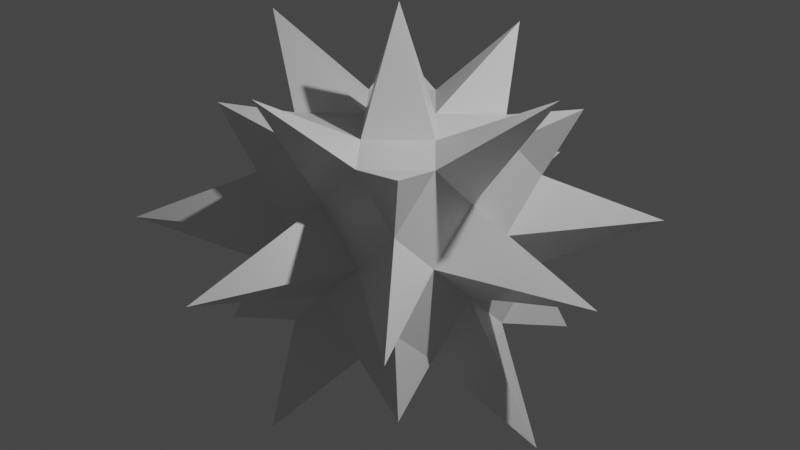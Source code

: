 # Source: enemy.blend  (saved by Blender 3.0.42; exported with 4.5.12 LTS)
import bpy
from mathutils import Matrix  # noqa: F401  (used for matrix-valued properties, if any)

bpy.ops.wm.read_factory_settings(use_empty=True)
scene = bpy.context.scene
scene.name = 'Scene'

# ---- collections
col_collection = bpy.data.collections.new('Collection'); scene.collection.children.link(col_collection)

# ---- materials (node trees are filled in below, after node groups)
mat_material = bpy.data.materials.new('Material')
mat_material.alpha_threshold = 0.0
mat_material.use_transparent_shadow = False
mat_material.line_color = (0.0, 0.0, 0.0, 1.0)

# ---- material node trees
mat_material.use_nodes = True; mat_material.node_tree.nodes.clear()
_N = mat_material.node_tree.nodes; _L = mat_material.node_tree.links
n0 = _N.new('ShaderNodeOutputMaterial'); n0.name = 'Material Output'; n0.location = (300, 300)
n1 = _N.new('ShaderNodeBsdfPrincipled'); n1.name = 'Principled BSDF'; n1.location = (10, 300)
n1.distribution = 'GGX'
n1.subsurface_method = 'RANDOM_WALK_SKIN'
n1.inputs[2].default_value = 0.4
n1.inputs[3].default_value = 1.45
n1.inputs[27].default_value = (0.0, 0.0, 0.0, 1.0)
n1.inputs[28].default_value = 1.0
_L.new(n1.outputs[0], n0.inputs[0])
n0.is_active_output = True

# ---- world
world_world = bpy.data.worlds.new('World'); scene.world = world_world
world_world.use_nodes = True; world_world.node_tree.nodes.clear()
_N = world_world.node_tree.nodes; _L = world_world.node_tree.links
n0 = _N.new('ShaderNodeOutputWorld'); n0.name = 'World Output'; n0.location = (300, 300)
n1 = _N.new('ShaderNodeBackground'); n1.name = 'Background'; n1.location = (10, 300)
n1.inputs[0].default_value = (0.05088, 0.05088, 0.05088, 1.0)
_L.new(n1.outputs[0], n0.inputs[0])
n0.is_active_output = True
world_world.color = (0.05088, 0.05088, 0.05088)
world_world.use_sun_shadow = False
world_world.sun_shadow_jitter_overblur = 0.0

# ---- cameras
cam_camera = bpy.data.cameras.new('Camera')
cam_camera.clip_end = 100.0
cam_camera.ortho_scale = 7.314

# ---- lights
light_light = bpy.data.lights.new('Light', 'POINT')
light_light.transmission_factor = 0.0
light_light.energy = 1000.0
light_light.shadow_soft_size = 0.1
light_light.shadow_maximum_resolution = 0.006
light_light.use_absolute_resolution = True

# ---- meshes
me_cube = bpy.data.meshes.new('Cube')
me_cube.from_pydata([(1.282, 1.219, 1.215), (1.282, 1.219, -1.215), (1.282, -1.219, 1.215), (1.282, -1.219, -1.215), (-1.282, 1.219, 1.215), (-1.282, 1.219, -1.215), (-1.282, -1.219, 1.215), (-1.282, -1.219, -1.215), (-1.944, 0.0, -1.784), (1.944, 0.0, 1.784), (-1.944, 0.0, 1.784), (1.944, 0.0, -1.784), (0.0, 1.721, -1.708), (0.0, -1.721, 1.708), (0.0, -1.721, -1.708), (0.0, 1.721, 1.708), (0.0, 0.0, -2.239), (0.0, 0.0, 2.239), (1.865, 1.917, 0.0), (-1.865, -1.917, 0.0), (1.865, -1.917, 0.0), (-1.865, 1.917, 0.0), (2.506, 0.0, 0.0), (-2.506, 0.0, 0.0), (0.0, 2.551, 0.0), (0.0, -2.551, 0.0), (-1.0, -0.5, -1.0), (1.0, -0.5, 1.0), (-1.0, -0.5, 1.0), (1.0, -0.5, -1.0), (0.0, -0.5, -1.0), (0.0, -0.5, 1.0), (-1.0, -0.5, 0.0), (1.0, -0.5, 0.0), (-1.0, 0.5, 1.0), (1.0, 0.5, -1.0), (-1.0, 0.5, -1.0), (1.0, 0.5, 1.0), (0.0, 0.5, 1.0), (0.0, 0.5, -1.0), (1.0, 0.5, 0.0), (-1.0, 0.5, 0.0), (-1.0, -1.0, 0.5), (1.0, 1.0, 0.5), (1.0, -1.0, 0.5), (-1.0, 1.0, 0.5), (1.0, 0.0, 0.5), (-1.0, 0.0, 0.5), (0.0, 1.0, 0.5), (0.0, -1.0, 0.5), (-1.0, -0.5, 0.5), (1.0, -0.5, 0.5), (1.0, 0.5, 0.5), (-1.0, 0.5, 0.5), (1.0, 1.0, -0.5), (1.0, -1.0, -0.5), (-1.0, 1.0, -0.5), (1.0, 0.0, -0.5), (-1.0, 0.0, -0.5), (0.0, 1.0, -0.5), (0.0, -1.0, -0.5), (-1.0, -1.0, -0.5), (1.0, -0.5, -0.5), (-1.0, -0.5, -0.5), (-1.0, 0.5, -0.5), (1.0, 0.5, -0.5), (-0.4994, 1.0, -1.0), (-0.4994, -1.0, 1.0), (-0.4994, 0.0, -1.0), (-0.4994, -1.0, -1.0), (-0.4994, 1.0, 1.0), (-0.4994, 0.0, 1.0), (-0.4994, 1.0, 0.0), (-0.4994, -1.0, 0.0), (-0.4994, -0.5, -1.0), (-0.4994, -0.5, 1.0), (-0.4994, 0.5, -1.0), (-0.4994, 0.5, 1.0), (-0.4994, 1.0, 0.5), (-0.4994, -1.0, 0.5), (-0.4994, -1.0, -0.5), (-0.4994, 1.0, -0.5), (0.5, -1.0, -1.0), (0.5, 1.0, 1.0), (0.5, 0.0, 1.0), (0.5, 1.0, -1.0), (0.5, -1.0, 1.0), (0.5, 0.0, -1.0), (0.5, -1.0, 0.0), (0.5, 1.0, 0.0), (0.5, -0.5, 1.0), (0.5, -0.5, -1.0), (0.5, 0.5, 1.0), (0.5, 0.5, -1.0), (0.5, -1.0, 0.5), (0.5, 1.0, 0.5), (0.5, 1.0, -0.5), (0.5, -1.0, -0.5)], [], [(28, 67, 75), (67, 42, 79), (34, 45, 53), (29, 82, 91), (27, 44, 51), (83, 43, 95), (37, 46, 52), (35, 87, 93), (28, 47, 50), (34, 71, 77), (38, 84, 92), (39, 68, 76), (70, 48, 78), (30, 69, 74), (86, 49, 94), (31, 86, 90), (88, 60, 97), (72, 59, 81), (32, 58, 63), (40, 57, 65), (89, 54, 96), (33, 55, 62), (41, 56, 64), (73, 61, 80), (57, 33, 62), (61, 32, 63), (84, 31, 90), (68, 30, 74), (42, 28, 50), (46, 27, 51), (87, 29, 91), (71, 28, 75), (58, 41, 64), (54, 40, 65), (66, 39, 76), (83, 38, 92), (70, 34, 77), (85, 35, 93), (43, 37, 52), (47, 34, 53), (47, 41, 23), (43, 40, 18), (46, 33, 22), (42, 32, 19), (88, 49, 25), (72, 48, 24), (32, 47, 23), (40, 46, 22), (89, 43, 18), (33, 44, 20), (41, 45, 21), (73, 42, 19), (54, 35, 1), (58, 36, 8), (61, 26, 7), (57, 29, 11), (69, 61, 7), (36, 56, 5), (29, 55, 3), (85, 54, 1), (35, 57, 11), (26, 58, 8), (66, 59, 12), (82, 60, 14), (56, 66, 5), (60, 69, 14), (49, 73, 25), (45, 72, 21), (70, 38, 15), (66, 36, 5), (71, 31, 17), (68, 26, 8), (60, 73, 80), (56, 72, 81), (26, 69, 7), (45, 70, 78), (36, 68, 8), (38, 71, 17), (49, 67, 79), (31, 67, 13), (55, 82, 3), (59, 85, 12), (48, 89, 24), (44, 88, 20), (85, 39, 12), (83, 37, 0), (87, 30, 16), (84, 27, 9), (59, 89, 96), (55, 88, 97), (27, 86, 2), (44, 86, 94), (37, 84, 9), (39, 87, 16), (48, 83, 95), (30, 82, 14), (28, 6, 67), (67, 6, 42), (34, 4, 45), (29, 3, 82), (27, 2, 44), (83, 0, 43), (37, 9, 46), (35, 11, 87), (28, 10, 47), (34, 10, 71), (38, 17, 84), (39, 16, 68), (70, 15, 48), (30, 14, 69), (86, 13, 49), (31, 13, 86), (88, 25, 60), (72, 24, 59), (32, 23, 58), (40, 22, 57), (89, 18, 54), (33, 20, 55), (41, 21, 56), (73, 19, 61), (57, 22, 33), (61, 19, 32), (84, 17, 31), (68, 16, 30), (42, 6, 28), (46, 9, 27), (87, 11, 29), (71, 10, 28), (58, 23, 41), (54, 18, 40), (66, 12, 39), (83, 15, 38), (70, 4, 34), (85, 1, 35), (43, 0, 37), (47, 10, 34), (47, 53, 41), (43, 52, 40), (46, 51, 33), (42, 50, 32), (88, 94, 49), (72, 78, 48), (32, 50, 47), (40, 52, 46), (89, 95, 43), (33, 51, 44), (41, 53, 45), (73, 79, 42), (54, 65, 35), (58, 64, 36), (61, 63, 26), (57, 62, 29), (69, 80, 61), (36, 64, 56), (29, 62, 55), (85, 96, 54), (35, 65, 57), (26, 63, 58), (66, 81, 59), (82, 97, 60), (56, 81, 66), (60, 80, 69), (49, 79, 73), (45, 78, 72), (70, 77, 38), (66, 76, 36), (71, 75, 31), (68, 74, 26), (60, 25, 73), (56, 21, 72), (26, 74, 69), (45, 4, 70), (36, 76, 68), (38, 77, 71), (49, 13, 67), (31, 75, 67), (55, 97, 82), (59, 96, 85), (48, 95, 89), (44, 94, 88), (85, 93, 39), (83, 92, 37), (87, 91, 30), (84, 90, 27), (59, 24, 89), (55, 20, 88), (27, 90, 86), (44, 2, 86), (37, 92, 84), (39, 93, 87), (48, 15, 83), (30, 91, 82)])
_uv = me_cube.uv_layers.new(name='UVMap')
_uv.uv.foreach_set('vector', [0.875, 0.6875, 0.8124, 0.75, 0.8124, 0.6875, 0.625, 0.9374, 0.5625, 1.0, 0.5625, 0.9374, 0.625, 0.1875, 0.5625, 0.25, 0.5625, 0.1875, 0.375, 0.6875, 0.3125, 0.75, 0.3125, 0.6875, 0.625, 0.6875, 0.5625, 0.75, 0.5625, 0.6875, 0.625, 0.4375, 0.5625, 0.5, 0.5625, 0.4375, 0.625, 0.5625, 0.5625, 0.625, 0.5625, 0.5625, 0.375, 0.5625, 0.3125, 0.625, 0.3125, 0.5625, 0.625, 0.0625, 0.5625, 0.125, 0.5625, 0.0625, 0.875, 0.5625, 0.8124, 0.625, 0.8124, 0.5625, 0.75, 0.5625, 0.6875, 0.625, 0.6875, 0.5625, 0.25, 0.5625, 0.1876, 0.625, 0.1876, 0.5625, 0.625, 0.3126, 0.5625, 0.375, 0.5625, 0.3126, 0.25, 0.6875, 0.1876, 0.75, 0.1876, 0.6875, 0.625, 0.8125, 0.5625, 0.875, 0.5625, 0.8125, 0.75, 0.6875, 0.6875, 0.75, 0.6875, 0.6875, 0.5, 0.8125, 0.4375, 0.875, 0.4375, 0.8125, 0.5, 0.3126, 0.4375, 0.375, 0.4375, 0.3126, 0.5, 0.0625, 0.4375, 0.125, 0.4375, 0.0625, 0.5, 0.5625, 0.4375, 0.625, 0.4375, 0.5625, 0.5, 0.4375, 0.4375, 0.5, 0.4375, 0.4375, 0.5, 0.6875, 0.4375, 0.75, 0.4375, 0.6875, 0.5, 0.1875, 0.4375, 0.25, 0.4375, 0.1875, 0.5, 0.9374, 0.4375, 1.0, 0.4375, 0.9374, 0.4375, 0.625, 0.5, 0.6875, 0.4375, 0.6875, 0.4375, 0.0, 0.5, 0.0625, 0.4375, 0.0625, 0.6875, 0.625, 0.75, 0.6875, 0.6875, 0.6875, 0.1876, 0.625, 0.25, 0.6875, 0.1876, 0.6875, 0.5625, 0.0, 0.625, 0.0625, 0.5625, 0.0625, 0.5625, 0.625, 0.625, 0.6875, 0.5625, 0.6875, 0.3125, 0.625, 0.375, 0.6875, 0.3125, 0.6875, 0.8124, 0.625, 0.875, 0.6875, 0.8124, 0.6875, 0.4375, 0.125, 0.5, 0.1875, 0.4375, 0.1875, 0.4375, 0.5, 0.5, 0.5625, 0.4375, 0.5625, 0.1876, 0.5, 0.25, 0.5625, 0.1876, 0.5625, 0.6875, 0.5, 0.75, 0.5625, 0.6875, 0.5625, 0.8124, 0.5, 0.875, 0.5625, 0.8124, 0.5625, 0.3125, 0.5, 0.375, 0.5625, 0.3125, 0.5625, 0.5625, 0.5, 0.625, 0.5625, 0.5625, 0.5625, 0.5625, 0.125, 0.625, 0.1875, 0.5625, 0.1875, 0.5625, 0.125, 0.5, 0.1875, 0.5, 0.125, 0.5625, 0.5, 0.5, 0.5625, 0.5, 0.5, 0.5625, 0.625, 0.5, 0.6875, 0.5, 0.625, 0.5625, 0.0, 0.5, 0.0625, 0.5, 0.0, 0.5, 0.8125, 0.5625, 0.875, 0.5, 0.875, 0.5, 0.3126, 0.5625, 0.375, 0.5, 0.375, 0.5, 0.0625, 0.5625, 0.125, 0.5, 0.125, 0.5, 0.5625, 0.5625, 0.625, 0.5, 0.625, 0.5, 0.4375, 0.5625, 0.5, 0.5, 0.5, 0.5, 0.6875, 0.5625, 0.75, 0.5, 0.75, 0.5, 0.1875, 0.5625, 0.25, 0.5, 0.25, 0.5, 0.9374, 0.5625, 1.0, 0.5, 1.0, 0.4375, 0.5, 0.375, 0.5625, 0.375, 0.5, 0.4375, 0.125, 0.375, 0.1875, 0.375, 0.125, 0.4375, 0.0, 0.375, 0.0625, 0.375, 0.0, 0.4375, 0.625, 0.375, 0.6875, 0.375, 0.625, 0.375, 0.9374, 0.4375, 1.0, 0.375, 1.0, 0.375, 0.1875, 0.4375, 0.25, 0.375, 0.25, 0.375, 0.6875, 0.4375, 0.75, 0.375, 0.75, 0.375, 0.4375, 0.4375, 0.5, 0.375, 0.5, 0.375, 0.5625, 0.4375, 0.625, 0.375, 0.625, 0.375, 0.0625, 0.4375, 0.125, 0.375, 0.125, 0.375, 0.3126, 0.4375, 0.375, 0.375, 0.375, 0.375, 0.8125, 0.4375, 0.875, 0.375, 0.875, 0.4375, 0.25, 0.375, 0.3126, 0.375, 0.25, 0.4375, 0.875, 0.375, 0.9374, 0.375, 0.875, 0.5625, 0.875, 0.5, 0.9374, 0.5, 0.875, 0.5625, 0.25, 0.5, 0.3126, 0.5, 0.25, 0.8124, 0.5, 0.75, 0.5625, 0.75, 0.5, 0.1876, 0.5, 0.125, 0.5625, 0.125, 0.5, 0.8124, 0.625, 0.75, 0.6875, 0.75, 0.625, 0.1876, 0.625, 0.125, 0.6875, 0.125, 0.625, 0.4375, 0.875, 0.5, 0.9374, 0.4375, 0.9374, 0.4375, 0.25, 0.5, 0.3126, 0.4375, 0.3126, 0.125, 0.6875, 0.1876, 0.75, 0.125, 0.75, 0.5625, 0.25, 0.625, 0.3126, 0.5625, 0.3126, 0.125, 0.5625, 0.1876, 0.625, 0.125, 0.625, 0.75, 0.5625, 0.8124, 0.625, 0.75, 0.625, 0.5625, 0.875, 0.625, 0.9374, 0.5625, 0.9374, 0.75, 0.6875, 0.8124, 0.75, 0.75, 0.75, 0.4375, 0.75, 0.375, 0.8125, 0.375, 0.75, 0.4375, 0.375, 0.375, 0.4375, 0.375, 0.375, 0.5625, 0.375, 0.5, 0.4375, 0.5, 0.375, 0.5625, 0.75, 0.5, 0.8125, 0.5, 0.75, 0.3125, 0.5, 0.25, 0.5625, 0.25, 0.5, 0.6875, 0.5, 0.625, 0.5625, 0.625, 0.5, 0.3125, 0.625, 0.25, 0.6875, 0.25, 0.625, 0.6875, 0.625, 0.625, 0.6875, 0.625, 0.625, 0.4375, 0.375, 0.5, 0.4375, 0.4375, 0.4375, 0.4375, 0.75, 0.5, 0.8125, 0.4375, 0.8125, 0.625, 0.6875, 0.6875, 0.75, 0.625, 0.75, 0.5625, 0.75, 0.625, 0.8125, 0.5625, 0.8125, 0.625, 0.5625, 0.6875, 0.625, 0.625, 0.625, 0.25, 0.5625, 0.3125, 0.625, 0.25, 0.625, 0.5625, 0.375, 0.625, 0.4375, 0.5625, 0.4375, 0.25, 0.6875, 0.3125, 0.75, 0.25, 0.75, 0.875, 0.6875, 0.875, 0.75, 0.8124, 0.75, 0.625, 0.9374, 0.625, 1.0, 0.5625, 1.0, 0.625, 0.1875, 0.625, 0.25, 0.5625, 0.25, 0.375, 0.6875, 0.375, 0.75, 0.3125, 0.75, 0.625, 0.6875, 0.625, 0.75, 0.5625, 0.75, 0.625, 0.4375, 0.625, 0.5, 0.5625, 0.5, 0.625, 0.5625, 0.625, 0.625, 0.5625, 0.625, 0.375, 0.5625, 0.375, 0.625, 0.3125, 0.625, 0.625, 0.0625, 0.625, 0.125, 0.5625, 0.125, 0.875, 0.5625, 0.875, 0.625, 0.8124, 0.625, 0.75, 0.5625, 0.75, 0.625, 0.6875, 0.625, 0.25, 0.5625, 0.25, 0.625, 0.1876, 0.625, 0.625, 0.3126, 0.625, 0.375, 0.5625, 0.375, 0.25, 0.6875, 0.25, 0.75, 0.1876, 0.75, 0.625, 0.8125, 0.625, 0.875, 0.5625, 0.875, 0.75, 0.6875, 0.75, 0.75, 0.6875, 0.75, 0.5, 0.8125, 0.5, 0.875, 0.4375, 0.875, 0.5, 0.3126, 0.5, 0.375, 0.4375, 0.375, 0.5, 0.0625, 0.5, 0.125, 0.4375, 0.125, 0.5, 0.5625, 0.5, 0.625, 0.4375, 0.625, 0.5, 0.4375, 0.5, 0.5, 0.4375, 0.5, 0.5, 0.6875, 0.5, 0.75, 0.4375, 0.75, 0.5, 0.1875, 0.5, 0.25, 0.4375, 0.25, 0.5, 0.9374, 0.5, 1.0, 0.4375, 1.0, 0.4375, 0.625, 0.5, 0.625, 0.5, 0.6875, 0.4375, 0.0, 0.5, 0.0, 0.5, 0.0625, 0.6875, 0.625, 0.75, 0.625, 0.75, 0.6875, 0.1876, 0.625, 0.25, 0.625, 0.25, 0.6875, 0.5625, 0.0, 0.625, 0.0, 0.625, 0.0625, 0.5625, 0.625, 0.625, 0.625, 0.625, 0.6875, 0.3125, 0.625, 0.375, 0.625, 0.375, 0.6875, 0.8124, 0.625, 0.875, 0.625, 0.875, 0.6875, 0.4375, 0.125, 0.5, 0.125, 0.5, 0.1875, 0.4375, 0.5, 0.5, 0.5, 0.5, 0.5625, 0.1876, 0.5, 0.25, 0.5, 0.25, 0.5625, 0.6875, 0.5, 0.75, 0.5, 0.75, 0.5625, 0.8124, 0.5, 0.875, 0.5, 0.875, 0.5625, 0.3125, 0.5, 0.375, 0.5, 0.375, 0.5625, 0.5625, 0.5, 0.625, 0.5, 0.625, 0.5625, 0.5625, 0.125, 0.625, 0.125, 0.625, 0.1875, 0.5625, 0.125, 0.5625, 0.1875, 0.5, 0.1875, 0.5625, 0.5, 0.5625, 0.5625, 0.5, 0.5625, 0.5625, 0.625, 0.5625, 0.6875, 0.5, 0.6875, 0.5625, 0.0, 0.5625, 0.0625, 0.5, 0.0625, 0.5, 0.8125, 0.5625, 0.8125, 0.5625, 0.875, 0.5, 0.3126, 0.5625, 0.3126, 0.5625, 0.375, 0.5, 0.0625, 0.5625, 0.0625, 0.5625, 0.125, 0.5, 0.5625, 0.5625, 0.5625, 0.5625, 0.625, 0.5, 0.4375, 0.5625, 0.4375, 0.5625, 0.5, 0.5, 0.6875, 0.5625, 0.6875, 0.5625, 0.75, 0.5, 0.1875, 0.5625, 0.1875, 0.5625, 0.25, 0.5, 0.9374, 0.5625, 0.9374, 0.5625, 1.0, 0.4375, 0.5, 0.4375, 0.5625, 0.375, 0.5625, 0.4375, 0.125, 0.4375, 0.1875, 0.375, 0.1875, 0.4375, 0.0, 0.4375, 0.0625, 0.375, 0.0625, 0.4375, 0.625, 0.4375, 0.6875, 0.375, 0.6875, 0.375, 0.9374, 0.4375, 0.9374, 0.4375, 1.0, 0.375, 0.1875, 0.4375, 0.1875, 0.4375, 0.25, 0.375, 0.6875, 0.4375, 0.6875, 0.4375, 0.75, 0.375, 0.4375, 0.4375, 0.4375, 0.4375, 0.5, 0.375, 0.5625, 0.4375, 0.5625, 0.4375, 0.625, 0.375, 0.0625, 0.4375, 0.0625, 0.4375, 0.125, 0.375, 0.3126, 0.4375, 0.3126, 0.4375, 0.375, 0.375, 0.8125, 0.4375, 0.8125, 0.4375, 0.875, 0.4375, 0.25, 0.4375, 0.3126, 0.375, 0.3126, 0.4375, 0.875, 0.4375, 0.9374, 0.375, 0.9374, 0.5625, 0.875, 0.5625, 0.9374, 0.5, 0.9374, 0.5625, 0.25, 0.5625, 0.3126, 0.5, 0.3126, 0.8124, 0.5, 0.8124, 0.5625, 0.75, 0.5625, 0.1876, 0.5, 0.1876, 0.5625, 0.125, 0.5625, 0.8124, 0.625, 0.8124, 0.6875, 0.75, 0.6875, 0.1876, 0.625, 0.1876, 0.6875, 0.125, 0.6875, 0.4375, 0.875, 0.5, 0.875, 0.5, 0.9374, 0.4375, 0.25, 0.5, 0.25, 0.5, 0.3126, 0.125, 0.6875, 0.1876, 0.6875, 0.1876, 0.75, 0.5625, 0.25, 0.625, 0.25, 0.625, 0.3126, 0.125, 0.5625, 0.1876, 0.5625, 0.1876, 0.625, 0.75, 0.5625, 0.8124, 0.5625, 0.8124, 0.625, 0.5625, 0.875, 0.625, 0.875, 0.625, 0.9374, 0.75, 0.6875, 0.8124, 0.6875, 0.8124, 0.75, 0.4375, 0.75, 0.4375, 0.8125, 0.375, 0.8125, 0.4375, 0.375, 0.4375, 0.4375, 0.375, 0.4375, 0.5625, 0.375, 0.5625, 0.4375, 0.5, 0.4375, 0.5625, 0.75, 0.5625, 0.8125, 0.5, 0.8125, 0.3125, 0.5, 0.3125, 0.5625, 0.25, 0.5625, 0.6875, 0.5, 0.6875, 0.5625, 0.625, 0.5625, 0.3125, 0.625, 0.3125, 0.6875, 0.25, 0.6875, 0.6875, 0.625, 0.6875, 0.6875, 0.625, 0.6875, 0.4375, 0.375, 0.5, 0.375, 0.5, 0.4375, 0.4375, 0.75, 0.5, 0.75, 0.5, 0.8125, 0.625, 0.6875, 0.6875, 0.6875, 0.6875, 0.75, 0.5625, 0.75, 0.625, 0.75, 0.625, 0.8125, 0.625, 0.5625, 0.6875, 0.5625, 0.6875, 0.625, 0.25, 0.5625, 0.3125, 0.5625, 0.3125, 0.625, 0.5625, 0.375, 0.625, 0.375, 0.625, 0.4375, 0.25, 0.6875, 0.3125, 0.6875, 0.3125, 0.75])
me_cube.materials.append(mat_material)
me_cube.use_remesh_preserve_volume = False
me_cube.use_remesh_preserve_attributes = False
me_cube.use_mirror_x = True
me_cube.use_mirror_y = True
me_cube.use_mirror_z = True
me_cube.use_mirror_vertex_groups = False
me_cube.update()

# ---- objects
ob_cube = bpy.data.objects.new('Cube', me_cube)
ob_light = bpy.data.objects.new('Light', light_light)
ob_camera = bpy.data.objects.new('Camera', cam_camera)

# ---- transforms, parenting, visibility, modifiers, constraints
ob_cube.location = (0.0, 0.0, 0.0)
ob_cube.lock_rotations_4d = False
ob_cube.empty_display_type = 'ARROWS'
ob_cube.lineart.crease_threshold = 0.0
ob_cube.use_mesh_mirror_x = True
ob_cube.use_mesh_mirror_y = True
ob_cube.use_mesh_mirror_z = True
ob_light.location = (4.076, 1.005, 5.904)
ob_light.rotation_euler = (0.6503, 0.05522, 1.866)
ob_light.lock_rotations_4d = False
ob_light.empty_display_type = 'ARROWS'
ob_light.color = (0.0, 0.0, 0.0, 0.0)
ob_light.lineart.crease_threshold = 0.0
ob_camera.location = (7.359, -6.926, 4.958)
ob_camera.rotation_euler = (1.109, 0.0, 0.8149)
ob_camera.lock_rotations_4d = False
ob_camera.empty_display_type = 'ARROWS'
ob_camera.color = (0.0, 0.0, 0.0, 0.0)
ob_camera.display_type = 'WIRE'
ob_camera.lineart.crease_threshold = 0.0

# ---- collection membership
col_collection.objects.link(ob_cube)
col_collection.objects.link(ob_light)
col_collection.objects.link(ob_camera)

# ---- scene / render settings (as saved in the file)
scene.camera = ob_camera
scene.frame_start = 1; scene.frame_end = 250; scene.frame_set(1)
scene.render.engine = 'BLENDER_EEVEE_NEXT'
scene.cycles.sampling_pattern = 'TABULATED_SOBOL'
scene.cycles.use_light_tree = False
scene.view_settings.view_transform = 'Filmic'
bpy.context.view_layer.update()

